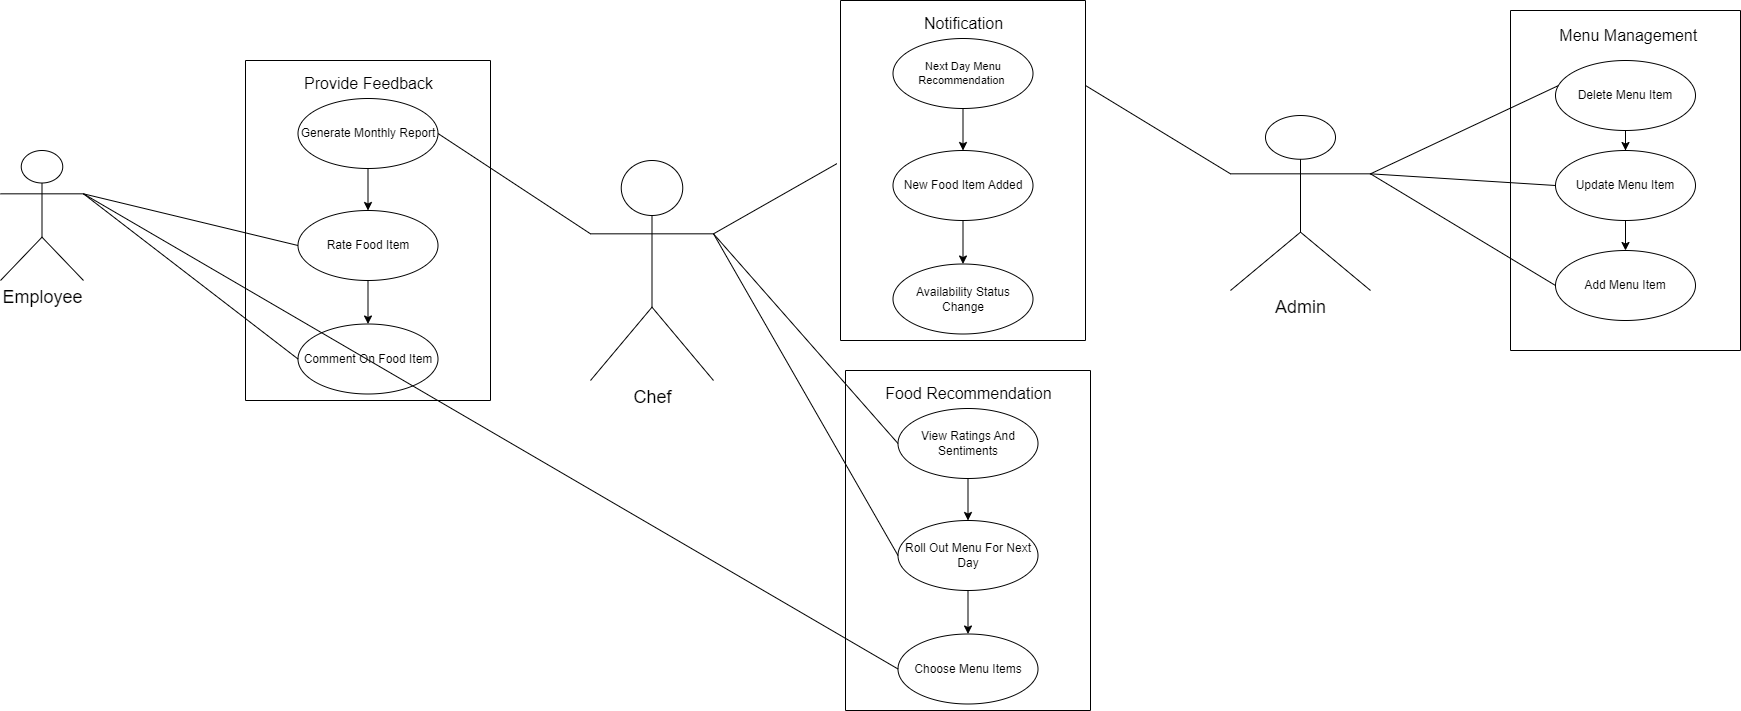

The diagram above was exported from draw.io. Its source (the exported page's mxGraphModel, read from the mxfile embedded in the PNG):
<mxGraphModel dx="3414" dy="852" grid="1" gridSize="10" guides="1" tooltips="1" connect="1" arrows="1" fold="1" page="1" pageScale="1" pageWidth="827" pageHeight="1169" math="0" shadow="0">
  <root>
    <mxCell id="0" />
    <mxCell id="1" parent="0" />
    <mxCell id="HsqTRSo3Opx3ebH4xFZy-6" value="" style="swimlane;startSize=0;" parent="1" vertex="1">
      <mxGeometry x="-40" y="1160" width="230" height="340" as="geometry" />
    </mxCell>
    <mxCell id="HsqTRSo3Opx3ebH4xFZy-9" value="" style="edgeStyle=orthogonalEdgeStyle;rounded=0;orthogonalLoop=1;jettySize=auto;html=1;" parent="HsqTRSo3Opx3ebH4xFZy-6" source="HsqTRSo3Opx3ebH4xFZy-7" target="HsqTRSo3Opx3ebH4xFZy-8" edge="1">
      <mxGeometry relative="1" as="geometry" />
    </mxCell>
    <mxCell id="HsqTRSo3Opx3ebH4xFZy-7" value="Delete Menu Item" style="ellipse;whiteSpace=wrap;html=1;" parent="HsqTRSo3Opx3ebH4xFZy-6" vertex="1">
      <mxGeometry x="45" y="50" width="140" height="70" as="geometry" />
    </mxCell>
    <mxCell id="HsqTRSo3Opx3ebH4xFZy-12" value="" style="edgeStyle=orthogonalEdgeStyle;rounded=0;orthogonalLoop=1;jettySize=auto;html=1;" parent="HsqTRSo3Opx3ebH4xFZy-6" source="HsqTRSo3Opx3ebH4xFZy-8" target="HsqTRSo3Opx3ebH4xFZy-11" edge="1">
      <mxGeometry relative="1" as="geometry" />
    </mxCell>
    <mxCell id="HsqTRSo3Opx3ebH4xFZy-8" value="Update Menu Item" style="ellipse;whiteSpace=wrap;html=1;" parent="HsqTRSo3Opx3ebH4xFZy-6" vertex="1">
      <mxGeometry x="45" y="140" width="140" height="70" as="geometry" />
    </mxCell>
    <mxCell id="HsqTRSo3Opx3ebH4xFZy-10" value="Menu Management&amp;nbsp;" style="text;html=1;align=center;verticalAlign=middle;resizable=0;points=[];autosize=1;strokeColor=none;fillColor=none;fontSize=16;" parent="HsqTRSo3Opx3ebH4xFZy-6" vertex="1">
      <mxGeometry x="35" y="10" width="170" height="30" as="geometry" />
    </mxCell>
    <mxCell id="HsqTRSo3Opx3ebH4xFZy-11" value="Add Menu Item" style="ellipse;whiteSpace=wrap;html=1;" parent="HsqTRSo3Opx3ebH4xFZy-6" vertex="1">
      <mxGeometry x="45" y="240" width="140" height="70" as="geometry" />
    </mxCell>
    <mxCell id="HsqTRSo3Opx3ebH4xFZy-16" value="" style="swimlane;startSize=0;" parent="1" vertex="1">
      <mxGeometry x="-710" y="1150" width="245" height="340" as="geometry" />
    </mxCell>
    <mxCell id="HsqTRSo3Opx3ebH4xFZy-17" value="Notification" style="text;html=1;align=center;verticalAlign=middle;resizable=0;points=[];autosize=1;strokeColor=none;fillColor=none;fontSize=16;" parent="HsqTRSo3Opx3ebH4xFZy-16" vertex="1">
      <mxGeometry x="72.5" y="8" width="100" height="30" as="geometry" />
    </mxCell>
    <mxCell id="HsqTRSo3Opx3ebH4xFZy-19" value="Next Day Menu Recommendation&amp;nbsp;" style="ellipse;whiteSpace=wrap;html=1;fontSize=11;" parent="HsqTRSo3Opx3ebH4xFZy-16" vertex="1">
      <mxGeometry x="52.5" y="38" width="140" height="70" as="geometry" />
    </mxCell>
    <mxCell id="HsqTRSo3Opx3ebH4xFZy-21" value="" style="edgeStyle=orthogonalEdgeStyle;rounded=0;orthogonalLoop=1;jettySize=auto;html=1;" parent="HsqTRSo3Opx3ebH4xFZy-16" source="HsqTRSo3Opx3ebH4xFZy-19" target="HsqTRSo3Opx3ebH4xFZy-20" edge="1">
      <mxGeometry relative="1" as="geometry" />
    </mxCell>
    <mxCell id="HsqTRSo3Opx3ebH4xFZy-20" value="New Food Item Added" style="ellipse;whiteSpace=wrap;html=1;" parent="HsqTRSo3Opx3ebH4xFZy-16" vertex="1">
      <mxGeometry x="52.5" y="150" width="140" height="70" as="geometry" />
    </mxCell>
    <mxCell id="HsqTRSo3Opx3ebH4xFZy-23" value="" style="edgeStyle=orthogonalEdgeStyle;rounded=0;orthogonalLoop=1;jettySize=auto;html=1;" parent="HsqTRSo3Opx3ebH4xFZy-16" source="HsqTRSo3Opx3ebH4xFZy-20" target="HsqTRSo3Opx3ebH4xFZy-22" edge="1">
      <mxGeometry relative="1" as="geometry" />
    </mxCell>
    <mxCell id="HsqTRSo3Opx3ebH4xFZy-22" value="Availability Status Change" style="ellipse;whiteSpace=wrap;html=1;" parent="HsqTRSo3Opx3ebH4xFZy-16" vertex="1">
      <mxGeometry x="52.5" y="263.5" width="140" height="70" as="geometry" />
    </mxCell>
    <mxCell id="HsqTRSo3Opx3ebH4xFZy-25" value="" style="swimlane;startSize=0;" parent="1" vertex="1">
      <mxGeometry x="-1305" y="1210" width="245" height="340" as="geometry" />
    </mxCell>
    <mxCell id="HsqTRSo3Opx3ebH4xFZy-26" value="Provide Feedback" style="text;html=1;align=center;verticalAlign=middle;resizable=0;points=[];autosize=1;strokeColor=none;fillColor=none;fontSize=16;" parent="HsqTRSo3Opx3ebH4xFZy-25" vertex="1">
      <mxGeometry x="47.5" y="8" width="150" height="30" as="geometry" />
    </mxCell>
    <mxCell id="HsqTRSo3Opx3ebH4xFZy-27" value="Generate Monthly Report" style="ellipse;whiteSpace=wrap;html=1;" parent="HsqTRSo3Opx3ebH4xFZy-25" vertex="1">
      <mxGeometry x="52.5" y="38" width="140" height="70" as="geometry" />
    </mxCell>
    <mxCell id="HsqTRSo3Opx3ebH4xFZy-28" value="" style="edgeStyle=orthogonalEdgeStyle;rounded=0;orthogonalLoop=1;jettySize=auto;html=1;" parent="HsqTRSo3Opx3ebH4xFZy-25" source="HsqTRSo3Opx3ebH4xFZy-27" target="HsqTRSo3Opx3ebH4xFZy-29" edge="1">
      <mxGeometry relative="1" as="geometry" />
    </mxCell>
    <mxCell id="HsqTRSo3Opx3ebH4xFZy-29" value="Rate Food Item" style="ellipse;whiteSpace=wrap;html=1;" parent="HsqTRSo3Opx3ebH4xFZy-25" vertex="1">
      <mxGeometry x="52.5" y="150" width="140" height="70" as="geometry" />
    </mxCell>
    <mxCell id="HsqTRSo3Opx3ebH4xFZy-30" value="" style="edgeStyle=orthogonalEdgeStyle;rounded=0;orthogonalLoop=1;jettySize=auto;html=1;" parent="HsqTRSo3Opx3ebH4xFZy-25" source="HsqTRSo3Opx3ebH4xFZy-29" target="HsqTRSo3Opx3ebH4xFZy-31" edge="1">
      <mxGeometry relative="1" as="geometry" />
    </mxCell>
    <mxCell id="HsqTRSo3Opx3ebH4xFZy-31" value="Comment On Food Item" style="ellipse;whiteSpace=wrap;html=1;" parent="HsqTRSo3Opx3ebH4xFZy-25" vertex="1">
      <mxGeometry x="52.5" y="263.5" width="140" height="70" as="geometry" />
    </mxCell>
    <mxCell id="HsqTRSo3Opx3ebH4xFZy-32" value="" style="swimlane;startSize=0;" parent="1" vertex="1">
      <mxGeometry x="-705" y="1520" width="245" height="340" as="geometry" />
    </mxCell>
    <mxCell id="HsqTRSo3Opx3ebH4xFZy-33" value="Food Recommendation" style="text;html=1;align=center;verticalAlign=middle;resizable=0;points=[];autosize=1;strokeColor=none;fillColor=none;fontSize=16;" parent="HsqTRSo3Opx3ebH4xFZy-32" vertex="1">
      <mxGeometry x="27.5" y="8" width="190" height="30" as="geometry" />
    </mxCell>
    <mxCell id="HsqTRSo3Opx3ebH4xFZy-34" value="View Ratings And Sentiments" style="ellipse;whiteSpace=wrap;html=1;" parent="HsqTRSo3Opx3ebH4xFZy-32" vertex="1">
      <mxGeometry x="52.5" y="38" width="140" height="70" as="geometry" />
    </mxCell>
    <mxCell id="HsqTRSo3Opx3ebH4xFZy-35" value="" style="edgeStyle=orthogonalEdgeStyle;rounded=0;orthogonalLoop=1;jettySize=auto;html=1;" parent="HsqTRSo3Opx3ebH4xFZy-32" source="HsqTRSo3Opx3ebH4xFZy-34" target="HsqTRSo3Opx3ebH4xFZy-36" edge="1">
      <mxGeometry relative="1" as="geometry" />
    </mxCell>
    <mxCell id="HsqTRSo3Opx3ebH4xFZy-36" value="Roll Out Menu For Next Day" style="ellipse;whiteSpace=wrap;html=1;" parent="HsqTRSo3Opx3ebH4xFZy-32" vertex="1">
      <mxGeometry x="52.5" y="150" width="140" height="70" as="geometry" />
    </mxCell>
    <mxCell id="HsqTRSo3Opx3ebH4xFZy-37" value="" style="edgeStyle=orthogonalEdgeStyle;rounded=0;orthogonalLoop=1;jettySize=auto;html=1;" parent="HsqTRSo3Opx3ebH4xFZy-32" source="HsqTRSo3Opx3ebH4xFZy-36" target="HsqTRSo3Opx3ebH4xFZy-38" edge="1">
      <mxGeometry relative="1" as="geometry" />
    </mxCell>
    <mxCell id="HsqTRSo3Opx3ebH4xFZy-38" value="Choose Menu Items" style="ellipse;whiteSpace=wrap;html=1;" parent="HsqTRSo3Opx3ebH4xFZy-32" vertex="1">
      <mxGeometry x="52.5" y="263.5" width="140" height="70" as="geometry" />
    </mxCell>
    <mxCell id="HsqTRSo3Opx3ebH4xFZy-42" value="&lt;font style=&quot;font-size: 18px;&quot;&gt;Admin&lt;/font&gt;" style="shape=umlActor;verticalLabelPosition=bottom;verticalAlign=top;html=1;" parent="1" vertex="1">
      <mxGeometry x="-320" y="1265" width="140" height="175" as="geometry" />
    </mxCell>
    <mxCell id="HsqTRSo3Opx3ebH4xFZy-49" value="&lt;font style=&quot;font-size: 18px;&quot;&gt;Chef&lt;/font&gt;" style="shape=umlActor;verticalLabelPosition=bottom;verticalAlign=top;html=1;" parent="1" vertex="1">
      <mxGeometry x="-960" y="1310" width="123" height="220" as="geometry" />
    </mxCell>
    <mxCell id="HsqTRSo3Opx3ebH4xFZy-50" value="&lt;font style=&quot;font-size: 18px;&quot;&gt;Employee&lt;/font&gt;" style="shape=umlActor;verticalLabelPosition=bottom;verticalAlign=top;html=1;" parent="1" vertex="1">
      <mxGeometry x="-1550" y="1300" width="83" height="130" as="geometry" />
    </mxCell>
    <mxCell id="HsqTRSo3Opx3ebH4xFZy-52" value="" style="endArrow=none;html=1;rounded=0;entryX=0.018;entryY=0.361;entryDx=0;entryDy=0;entryPerimeter=0;exitX=1;exitY=0.3333333333333333;exitDx=0;exitDy=0;exitPerimeter=0;" parent="1" source="HsqTRSo3Opx3ebH4xFZy-42" target="HsqTRSo3Opx3ebH4xFZy-7" edge="1">
      <mxGeometry relative="1" as="geometry">
        <mxPoint x="-230" y="1310" as="sourcePoint" />
        <mxPoint x="-70" y="1310" as="targetPoint" />
      </mxGeometry>
    </mxCell>
    <mxCell id="HsqTRSo3Opx3ebH4xFZy-54" value="" style="endArrow=none;html=1;rounded=0;entryX=0;entryY=0.5;entryDx=0;entryDy=0;exitX=0.996;exitY=0.333;exitDx=0;exitDy=0;exitPerimeter=0;" parent="1" source="HsqTRSo3Opx3ebH4xFZy-42" target="HsqTRSo3Opx3ebH4xFZy-8" edge="1">
      <mxGeometry relative="1" as="geometry">
        <mxPoint x="-230" y="1310" as="sourcePoint" />
        <mxPoint x="18" y="1245" as="targetPoint" />
      </mxGeometry>
    </mxCell>
    <mxCell id="HsqTRSo3Opx3ebH4xFZy-55" value="" style="endArrow=none;html=1;rounded=0;entryX=0;entryY=0.5;entryDx=0;entryDy=0;exitX=1;exitY=0.3333333333333333;exitDx=0;exitDy=0;exitPerimeter=0;" parent="1" source="HsqTRSo3Opx3ebH4xFZy-42" target="HsqTRSo3Opx3ebH4xFZy-11" edge="1">
      <mxGeometry relative="1" as="geometry">
        <mxPoint x="-230" y="1310" as="sourcePoint" />
        <mxPoint x="28" y="1255" as="targetPoint" />
      </mxGeometry>
    </mxCell>
    <mxCell id="HsqTRSo3Opx3ebH4xFZy-58" value="" style="endArrow=none;html=1;rounded=0;exitX=1;exitY=0.3333333333333333;exitDx=0;exitDy=0;exitPerimeter=0;entryX=-0.015;entryY=0.48;entryDx=0;entryDy=0;entryPerimeter=0;" parent="1" source="HsqTRSo3Opx3ebH4xFZy-49" target="HsqTRSo3Opx3ebH4xFZy-16" edge="1">
      <mxGeometry relative="1" as="geometry">
        <mxPoint x="-837" y="1390" as="sourcePoint" />
        <mxPoint x="-677" y="1390" as="targetPoint" />
      </mxGeometry>
    </mxCell>
    <mxCell id="HsqTRSo3Opx3ebH4xFZy-60" value="" style="endArrow=none;html=1;rounded=0;exitX=1;exitY=0.3333333333333333;exitDx=0;exitDy=0;exitPerimeter=0;entryX=0;entryY=0.5;entryDx=0;entryDy=0;" parent="1" source="HsqTRSo3Opx3ebH4xFZy-49" target="HsqTRSo3Opx3ebH4xFZy-34" edge="1">
      <mxGeometry relative="1" as="geometry">
        <mxPoint x="-837.5" y="1390" as="sourcePoint" />
        <mxPoint x="-677.5" y="1390" as="targetPoint" />
      </mxGeometry>
    </mxCell>
    <mxCell id="HsqTRSo3Opx3ebH4xFZy-61" value="" style="endArrow=none;html=1;rounded=0;exitX=1;exitY=0.3333333333333333;exitDx=0;exitDy=0;exitPerimeter=0;entryX=0;entryY=0.5;entryDx=0;entryDy=0;" parent="1" source="HsqTRSo3Opx3ebH4xFZy-49" target="HsqTRSo3Opx3ebH4xFZy-36" edge="1">
      <mxGeometry relative="1" as="geometry">
        <mxPoint x="-850" y="1400" as="sourcePoint" />
        <mxPoint x="-717.5" y="1555.8823529411766" as="targetPoint" />
      </mxGeometry>
    </mxCell>
    <mxCell id="HsqTRSo3Opx3ebH4xFZy-62" value="" style="endArrow=none;html=1;rounded=0;exitX=0;exitY=0.3333333333333333;exitDx=0;exitDy=0;exitPerimeter=0;entryX=1;entryY=0.5;entryDx=0;entryDy=0;" parent="1" source="HsqTRSo3Opx3ebH4xFZy-49" target="HsqTRSo3Opx3ebH4xFZy-27" edge="1">
      <mxGeometry relative="1" as="geometry">
        <mxPoint x="-827" y="1393" as="sourcePoint" />
        <mxPoint x="-643" y="1715" as="targetPoint" />
      </mxGeometry>
    </mxCell>
    <mxCell id="HsqTRSo3Opx3ebH4xFZy-64" value="" style="endArrow=none;html=1;rounded=0;entryX=0;entryY=0.5;entryDx=0;entryDy=0;exitX=1;exitY=0.3333333333333333;exitDx=0;exitDy=0;exitPerimeter=0;" parent="1" source="HsqTRSo3Opx3ebH4xFZy-50" target="HsqTRSo3Opx3ebH4xFZy-29" edge="1">
      <mxGeometry relative="1" as="geometry">
        <mxPoint x="-1410" y="1410" as="sourcePoint" />
        <mxPoint x="-1250" y="1410" as="targetPoint" />
      </mxGeometry>
    </mxCell>
    <mxCell id="HsqTRSo3Opx3ebH4xFZy-65" value="" style="endArrow=none;html=1;rounded=0;entryX=0;entryY=0.5;entryDx=0;entryDy=0;exitX=1;exitY=0.3333333333333333;exitDx=0;exitDy=0;exitPerimeter=0;" parent="1" source="HsqTRSo3Opx3ebH4xFZy-50" target="HsqTRSo3Opx3ebH4xFZy-31" edge="1">
      <mxGeometry relative="1" as="geometry">
        <mxPoint x="-1460" y="1340" as="sourcePoint" />
        <mxPoint x="-1250" y="1410" as="targetPoint" />
      </mxGeometry>
    </mxCell>
    <mxCell id="HsqTRSo3Opx3ebH4xFZy-67" value="" style="endArrow=none;html=1;rounded=0;entryX=0;entryY=0.5;entryDx=0;entryDy=0;exitX=1;exitY=0.3333333333333333;exitDx=0;exitDy=0;exitPerimeter=0;" parent="1" source="HsqTRSo3Opx3ebH4xFZy-50" target="HsqTRSo3Opx3ebH4xFZy-38" edge="1">
      <mxGeometry relative="1" as="geometry">
        <mxPoint x="-870" y="2000" as="sourcePoint" />
        <mxPoint x="-705" y="2000" as="targetPoint" />
      </mxGeometry>
    </mxCell>
    <mxCell id="AbRxAgWwy6jusq79aSAq-2" value="" style="endArrow=none;html=1;rounded=0;entryX=1;entryY=0.25;entryDx=0;entryDy=0;exitX=0;exitY=0.3333333333333333;exitDx=0;exitDy=0;exitPerimeter=0;" edge="1" parent="1" source="HsqTRSo3Opx3ebH4xFZy-42" target="HsqTRSo3Opx3ebH4xFZy-16">
      <mxGeometry relative="1" as="geometry">
        <mxPoint x="-320" y="1330" as="sourcePoint" />
        <mxPoint x="-135" y="1440" as="targetPoint" />
      </mxGeometry>
    </mxCell>
  </root>
</mxGraphModel>